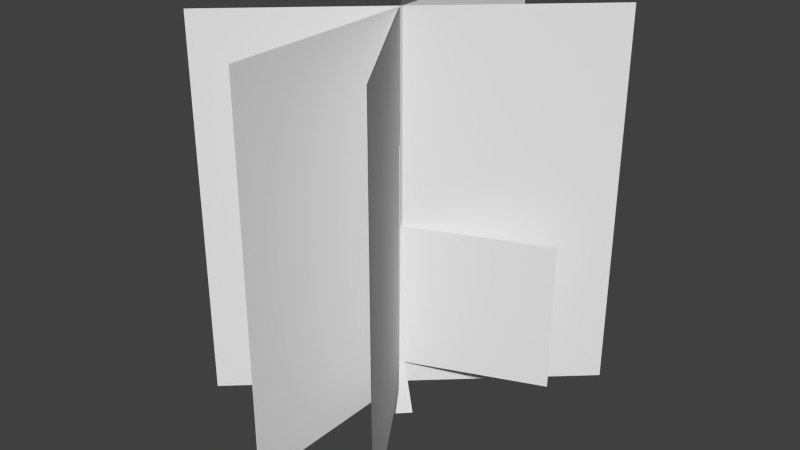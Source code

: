 # Source: stklib_accacia_a.blend  (saved by Blender 2.72.0; exported with 4.5.12 LTS)
import bpy
from mathutils import Matrix  # noqa: F401  (used for matrix-valued properties, if any)

bpy.ops.wm.read_factory_settings(use_empty=True)
scene = bpy.context.scene
scene.name = 'Scene'

# ---- collections
col_collection_1 = bpy.data.collections.new('Collection 1'); scene.collection.children.link(col_collection_1)
col_collection_1.hide_render = True
col_collection_1.hide_viewport = True
col_collection_2 = bpy.data.collections.new('Collection 2'); scene.collection.children.link(col_collection_2)
col_collection_3 = bpy.data.collections.new('Collection 3'); scene.collection.children.link(col_collection_3)
col_collection_3.hide_render = True
col_collection_3.hide_viewport = True
col_collection_11 = bpy.data.collections.new('Collection 11'); scene.collection.children.link(col_collection_11)
col_collection_11.hide_render = True
col_collection_11.hide_viewport = True

# ---- world
world_world = bpy.data.worlds.new('World'); scene.world = world_world
world_world.color = (0.05088, 0.05088, 0.05088)
world_world.use_sun_shadow = False
world_world.sun_shadow_jitter_overblur = 0.0
world_world.cycles.sampling_method = 'MANUAL'
world_world.cycles.sample_map_resolution = 256

# ---- meshes
me_plane = bpy.data.meshes.new('Plane')
me_plane.from_pydata([(-1.431e-07, -2.4, 4.8), (1.431e-07, -2.4, 0.0), (-1.431e-07, 2.4, 4.8), (1.431e-07, 2.4, 0.0), (-0.03823, -0.001463, 2.2), (-0.03823, -0.001463, 0.3192), (1.698, 0.7214, 2.2), (1.698, 0.7214, 0.3192), (0.04762, -0.03816, 3.235), (0.04762, -0.03816, 1.355), (-1.809, 0.2608, 3.235), (-1.809, 0.2608, 1.355), (-1.313, 2.009, 4.8), (-1.313, 2.009, 2.384e-07), (1.313, -2.009, 4.8), (1.313, -2.009, 2.384e-07), (-1.693, -1.498, 4.8), (-1.693, -1.498, 2.384e-07), (1.838, 1.752, 4.8), (1.838, 1.752, 2.384e-07), (0.0, -2.4, 2.4), (0.0, 2.4, 2.4), (-1.313, 2.009, 2.4), (1.313, -2.009, 2.4), (-1.693, -1.498, 2.4), (1.838, 1.752, 2.4), (-0.01, -2.4, 4.8), (-0.01, -2.4, 0.0), (-0.01, 2.4, 4.8), (-0.01, 2.4, 0.0), (-0.04207, 0.007768, 2.2), (-0.04207, 0.007768, 0.3192), (1.694, 0.7306, 2.2), (1.694, 0.7306, 0.3192), (0.04603, -0.04803, 3.235), (0.04603, -0.04803, 1.355), (-1.811, 0.2509, 3.235), (-1.811, 0.2509, 1.355), (-1.305, 2.014, 4.8), (-1.305, 2.014, 2.384e-07), (1.322, -2.003, 4.8), (1.322, -2.003, 2.384e-07), (-1.7, -1.491, 4.8), (-1.7, -1.491, 2.384e-07), (1.832, 1.76, 4.8), (1.832, 1.76, 2.384e-07), (-0.01, -2.4, 2.4), (-0.01, 2.4, 2.4), (-1.305, 2.014, 2.4), (1.322, -2.003, 2.4), (-1.7, -1.491, 2.4), (1.832, 1.76, 2.4)], [], [(20, 1, 3, 21), (4, 5, 7, 6), (8, 9, 11, 10), (22, 13, 15, 23), (24, 17, 19, 25), (0, 20, 21, 2), (12, 22, 23, 14), (16, 24, 25, 18), (47, 29, 27, 46), (32, 33, 31, 30), (36, 37, 35, 34), (49, 41, 39, 48), (51, 45, 43, 50), (28, 47, 46, 26), (40, 49, 48, 38), (44, 51, 50, 42)])
_uv = me_plane.uv_layers.new(name='UVMap')
_uv.uv.foreach_set('vector', [0.0001, 0.5, 9.998e-05, 9.998e-05, 0.9999, 9.998e-05, 0.9999, 0.5, 0.5363, 0.5516, 0.5363, 0.09292, 0.8973, 0.09292, 0.8973, 0.5516, 0.5363, 0.5516, 0.5363, 0.09292, 0.8973, 0.09292, 0.8973, 0.5516, 0.0001, 0.5, 9.998e-05, 9.998e-05, 0.9999, 9.998e-05, 0.9999, 0.5, 0.0001, 0.5, 9.998e-05, 9.998e-05, 0.9999, 9.998e-05, 0.9999, 0.5, 0.0001, 0.9999, 0.0001, 0.5, 0.9999, 0.5, 0.9999, 0.9999, 0.0001, 0.9999, 0.0001, 0.5, 0.9999, 0.5, 0.9999, 0.9999, 0.0001, 0.9999, 0.0001, 0.5, 0.9999, 0.5, 0.9999, 0.9999, 0.9999, 0.5, 0.9999, 9.998e-05, 9.998e-05, 9.998e-05, 0.0001, 0.5, 0.8973, 0.5516, 0.8973, 0.09292, 0.5363, 0.09292, 0.5363, 0.5516, 0.8973, 0.5516, 0.8973, 0.09292, 0.5363, 0.09292, 0.5363, 0.5516, 0.9999, 0.5, 0.9999, 9.998e-05, 9.998e-05, 9.998e-05, 0.0001, 0.5, 0.9999, 0.5, 0.9999, 9.998e-05, 9.998e-05, 9.998e-05, 0.0001, 0.5, 0.9999, 0.9999, 0.9999, 0.5, 0.0001, 0.5, 0.0001, 0.9999, 0.9999, 0.9999, 0.9999, 0.5, 0.0001, 0.5, 0.0001, 0.9999, 0.9999, 0.9999, 0.9999, 0.5, 0.0001, 0.5, 0.0001, 0.9999])
_ca = me_plane.color_attributes.new('Col', 'BYTE_COLOR', 'CORNER')
_ca.data.foreach_set('color', [0.0, 0.0, 0.0, 1.0, 0.0, 0.0, 0.0, 1.0, 0.0, 0.0, 0.0, 1.0, 0.0, 0.0, 0.0, 1.0, 0.0, 0.0, 0.0, 1.0, 0.0, 0.0, 0.0, 1.0, 0.01681, 0.01681, 0.01681, 1.0, 0.01681, 0.01681, 0.01681, 1.0, 0.0, 0.0, 0.0, 1.0, 0.0, 0.0, 0.0, 1.0, 0.01681, 0.01681, 0.01681, 1.0, 0.01521, 0.01521, 0.01521, 1.0, 0.0, 0.0, 0.0, 1.0, 0.0, 0.0, 0.0, 1.0, 0.0, 0.0, 0.0, 1.0, 0.0, 0.0, 0.0, 1.0, 0.0, 0.0, 0.0, 1.0, 0.0, 0.0, 0.0, 1.0, 0.0, 0.0, 0.0, 1.0, 0.0, 0.0, 0.0, 1.0, 0.01681, 0.01681, 0.01681, 1.0, 0.0, 0.0, 0.0, 1.0, 0.0, 0.0, 0.0, 1.0, 0.01681, 0.01681, 0.01681, 1.0, 0.01681, 0.01681, 0.01681, 1.0, 0.0, 0.0, 0.0, 1.0, 0.0, 0.0, 0.0, 1.0, 0.01681, 0.01681, 0.01681, 1.0, 0.01681, 0.01681, 0.01681, 1.0, 0.0, 0.0, 0.0, 1.0, 0.0, 0.0, 0.0, 1.0, 0.01681, 0.01681, 0.01681, 1.0, 0.0, 0.0, 0.0, 1.0, 0.0, 0.0, 0.0, 1.0, 0.0, 0.0, 0.0, 1.0, 0.0, 0.0, 0.0, 1.0, 0.01681, 0.01681, 0.01681, 1.0, 0.01681, 0.01681, 0.01681, 1.0, 0.0, 0.0, 0.0, 1.0, 0.0, 0.0, 0.0, 1.0, 0.01521, 0.01521, 0.01521, 1.0, 0.01681, 0.01681, 0.01681, 1.0, 0.0, 0.0, 0.0, 1.0, 0.0, 0.0, 0.0, 1.0, 0.0, 0.0, 0.0, 1.0, 0.0, 0.0, 0.0, 1.0, 0.0, 0.0, 0.0, 1.0, 0.0, 0.0, 0.0, 1.0, 0.0, 0.0, 0.0, 1.0, 0.0, 0.0, 0.0, 1.0, 0.0, 0.0, 0.0, 1.0, 0.0, 0.0, 0.0, 1.0, 0.01681, 0.01681, 0.01681, 1.0, 0.0, 0.0, 0.0, 1.0, 0.0, 0.0, 0.0, 1.0, 0.01681, 0.01681, 0.01681, 1.0, 0.01681, 0.01681, 0.01681, 1.0, 0.0, 0.0, 0.0, 1.0, 0.0, 0.0, 0.0, 1.0, 0.01681, 0.01681, 0.01681, 1.0, 0.01681, 0.01681, 0.01681, 1.0, 0.0, 0.0, 0.0, 1.0, 0.0, 0.0, 0.0, 1.0, 0.01681, 0.01681, 0.01681, 1.0])
me_plane.use_remesh_preserve_volume = False
me_plane.use_remesh_preserve_attributes = False
me_plane.use_mirror_vertex_groups = False
me_plane.update()
me_plane_002 = bpy.data.meshes.new('Plane.002')
me_plane_002.from_pydata([(-1.431e-07, -2.4, 4.8), (1.431e-07, -2.4, 0.0), (-1.431e-07, 2.4, 4.8), (1.431e-07, 2.4, 0.0), (-0.03823, -0.001463, 2.2), (-0.03823, -0.001463, 0.3192), (1.698, 0.7214, 2.2), (1.698, 0.7214, 0.3192), (0.04762, -0.03816, 3.235), (0.04762, -0.03816, 1.355), (-1.809, 0.2608, 3.235), (-1.809, 0.2608, 1.355), (-1.313, 2.009, 4.8), (-1.313, 2.009, 2.384e-07), (1.313, -2.009, 4.8), (1.313, -2.009, 2.384e-07), (-1.693, -1.498, 4.8), (-1.693, -1.498, 2.384e-07), (1.838, 1.752, 4.8), (1.838, 1.752, 2.384e-07), (0.0, -2.4, 2.4), (0.0, 2.4, 2.4), (-1.313, 2.009, 2.4), (1.313, -2.009, 2.4), (-1.693, -1.498, 2.4), (1.838, 1.752, 2.4), (0.0, 0.2185, -0.3527), (-0.2185, -9.55e-09, -0.3527), (1.91e-08, -0.2185, -0.3527), (0.2185, 2.605e-09, -0.3527), (0.0, 0.08674, 0.3705), (-0.08674, -3.791e-09, 0.3705), (7.583e-09, -0.08674, 0.3705), (0.08674, 1.034e-09, 0.3705), (0.0, 0.01366, 2.441), (-0.01366, -5.97e-10, 2.441), (1.194e-09, -0.01366, 2.441), (0.01366, 1.629e-10, 2.441)], [], [(20, 1, 3, 21), (4, 5, 7, 6), (8, 9, 11, 10), (22, 13, 15, 23), (24, 17, 19, 25), (0, 20, 21, 2), (12, 22, 23, 14), (16, 24, 25, 18), (29, 26, 30, 33), (28, 29, 33, 32), (27, 28, 32, 31), (26, 27, 31, 30), (33, 30, 34, 37), (32, 33, 37, 36), (31, 32, 36, 35), (30, 31, 35, 34)])
_uv = me_plane_002.uv_layers.new(name='UVMap')
_uv.uv.foreach_set('vector', [0.0001, 0.5, 9.998e-05, 9.998e-05, 0.9999, 9.998e-05, 0.9999, 0.5, 0.5363, 0.5516, 0.5363, 0.09292, 0.8973, 0.09292, 0.8973, 0.5516, 0.5363, 0.5516, 0.5363, 0.09292, 0.8973, 0.09292, 0.8973, 0.5516, 0.0001, 0.5, 9.998e-05, 9.998e-05, 0.9999, 9.998e-05, 0.9999, 0.5, 0.0001, 0.5, 9.998e-05, 9.998e-05, 0.9999, 9.998e-05, 0.9999, 0.5, 0.0001, 0.9999, 0.0001, 0.5, 0.9999, 0.5, 0.9999, 0.9999, 0.0001, 0.9999, 0.0001, 0.5, 0.9999, 0.5, 0.9999, 0.9999, 0.0001, 0.9999, 0.0001, 0.5, 0.9999, 0.5, 0.9999, 0.9999, 0.4985, 0.03818, 0.4952, 0.03885, 0.4968, 0.05924, 0.5001, 0.05877, 0.4951, 0.03801, 0.4985, 0.03818, 0.5001, 0.05877, 0.4967, 0.0588, 0.4919, 0.03869, 0.4951, 0.03801, 0.4967, 0.0588, 0.4934, 0.05928, 0.4952, 0.03885, 0.4919, 0.03869, 0.4934, 0.05928, 0.4968, 0.05924, 0.5001, 0.05877, 0.4968, 0.05924, 0.5056, 0.1739, 0.5064, 0.174, 0.4967, 0.0588, 0.5001, 0.05877, 0.5064, 0.174, 0.5057, 0.1743, 0.4934, 0.05928, 0.4967, 0.0588, 0.5057, 0.1743, 0.5049, 0.1741, 0.4968, 0.05924, 0.4934, 0.05928, 0.5049, 0.1741, 0.5056, 0.1739])
_ca = me_plane_002.color_attributes.new('Col', 'BYTE_COLOR', 'CORNER')
_ca.data.foreach_set('color', [0.0, 0.0, 0.0, 1.0, 0.0, 0.0, 0.0, 1.0, 0.0, 0.0, 0.0, 1.0, 0.0, 0.0, 0.0, 1.0, 0.0, 0.0, 0.0, 1.0, 0.0, 0.0, 0.0, 1.0, 0.016, 0.016, 0.016, 1.0, 0.02029, 0.02029, 0.02029, 1.0, 0.0, 0.0, 0.0, 1.0, 0.0, 0.0, 0.0, 1.0, 0.04519, 0.04519, 0.04519, 1.0, 0.02122, 0.02122, 0.02122, 1.0, 0.0, 0.0, 0.0, 1.0, 0.0, 0.0, 0.0, 1.0, 0.0, 0.0, 0.0, 1.0, 0.0, 0.0, 0.0, 1.0, 0.0, 0.0, 0.0, 1.0, 0.0, 0.0, 0.0, 1.0, 0.0, 0.0, 0.0, 1.0, 0.0, 0.0, 0.0, 1.0, 0.04519, 0.04519, 0.04519, 1.0, 0.0, 0.0, 0.0, 1.0, 0.0, 0.0, 0.0, 1.0, 0.02029, 0.02029, 0.02029, 1.0, 0.04374, 0.04374, 0.04374, 1.0, 0.0, 0.0, 0.0, 1.0, 0.0, 0.0, 0.0, 1.0, 0.04519, 0.04519, 0.04519, 1.0, 0.02519, 0.02519, 0.02519, 1.0, 0.0, 0.0, 0.0, 1.0, 0.0, 0.0, 0.0, 1.0, 0.04519, 0.04519, 0.04519, 1.0, 0.0, 0.0, 0.0, 1.0, 0.0, 0.0, 0.0, 1.0, 0.0, 0.0, 0.0, 1.0, 0.0, 0.0, 0.0, 1.0, 0.0, 0.0, 0.0, 1.0, 0.0, 0.0, 0.0, 1.0, 0.0, 0.0, 0.0, 1.0, 0.0, 0.0, 0.0, 1.0, 0.0, 0.0, 0.0, 1.0, 0.0, 0.0, 0.0, 1.0, 0.0, 0.0, 0.0, 1.0, 0.0, 0.0, 0.0, 1.0, 0.0, 0.0, 0.0, 1.0, 0.0, 0.0, 0.0, 1.0, 0.0, 0.0, 0.0, 1.0, 0.0, 0.0, 0.0, 1.0, 0.0, 0.0, 0.0, 1.0, 0.0, 0.0, 0.0, 1.0, 0.0, 0.0, 0.0, 1.0, 0.0, 0.0, 0.0, 1.0, 0.0, 0.0, 0.0, 1.0, 0.0, 0.0, 0.0, 1.0, 0.0, 0.0, 0.0, 1.0, 0.0, 0.0, 0.0, 1.0, 0.0, 0.0, 0.0, 1.0, 0.0, 0.0, 0.0, 1.0, 0.0, 0.0, 0.0, 1.0, 0.0, 0.0, 0.0, 1.0, 0.0, 0.0, 0.0, 1.0, 0.0, 0.0, 0.0, 1.0, 0.0, 0.0, 0.0, 1.0, 0.0, 0.0, 0.0, 1.0])
me_plane_002.use_remesh_preserve_volume = False
me_plane_002.use_remesh_preserve_attributes = False
me_plane_002.use_mirror_vertex_groups = False
me_plane_002.update()
me_plane_003 = bpy.data.meshes.new('Plane.003')
me_plane_003.from_pydata([(-1.313, 2.009, 4.8), (-1.313, 2.009, 2.384e-07), (1.313, -2.009, 4.8), (1.313, -2.009, 2.384e-07), (-1.693, -1.498, 4.8), (-1.693, -1.498, 2.384e-07), (1.838, 1.752, 4.8), (1.838, 1.752, 2.384e-07), (-1.431e-07, -2.4, 4.8), (1.431e-07, -2.4, 0.0), (-1.431e-07, 2.4, 4.8), (1.431e-07, 2.4, 0.0)], [], [(4, 5, 7, 6), (0, 1, 3, 2), (8, 9, 11, 10)])
_uv = me_plane_003.uv_layers.new(name='UVMap')
_uv.uv.foreach_set('vector', [0.0001, 0.9999, 9.998e-05, 9.998e-05, 0.9999, 9.998e-05, 0.9999, 0.9999, 0.0001, 0.9999, 9.998e-05, 9.998e-05, 0.9999, 9.998e-05, 0.9999, 0.9999, 0.0001, 0.9999, 9.998e-05, 9.998e-05, 0.9999, 9.998e-05, 0.9999, 0.9999])
_ca = me_plane_003.color_attributes.new('Col', 'BYTE_COLOR', 'CORNER')
_ca.data.foreach_set('color', [0.01681, 0.01681, 0.01681, 1.0, 0.0, 0.0, 0.0, 1.0, 0.0, 0.0, 0.0, 1.0, 0.01681, 0.01681, 0.01681, 1.0, 0.01681, 0.01681, 0.01681, 1.0, 0.0, 0.0, 0.0, 1.0, 0.0, 0.0, 0.0, 1.0, 0.01681, 0.01681, 0.01681, 1.0, 0.01681, 0.01681, 0.01681, 1.0, 0.0, 0.0, 0.0, 1.0, 0.0, 0.0, 0.0, 1.0, 0.01681, 0.01681, 0.01681, 1.0])
me_plane_003.use_remesh_preserve_volume = False
me_plane_003.use_remesh_preserve_attributes = False
me_plane_003.use_mirror_vertex_groups = False
me_plane_003.update()
me_plane_001 = bpy.data.meshes.new('Plane.001')
me_plane_001.from_pydata([(-1.431e-07, -2.4, 4.8), (1.431e-07, -2.4, 0.0), (-1.431e-07, 2.4, 4.8), (1.431e-07, 2.4, 0.0), (-0.03823, -0.001463, 2.2), (-0.03823, -0.001463, 0.3192), (1.698, 0.7214, 2.2), (1.698, 0.7214, 0.3192), (0.04762, -0.03816, 3.235), (0.04762, -0.03816, 1.355), (-1.809, 0.2608, 3.235), (-1.809, 0.2608, 1.355), (-1.313, 2.009, 4.8), (-1.313, 2.009, 2.384e-07), (1.313, -2.009, 4.8), (1.313, -2.009, 2.384e-07), (-1.693, -1.498, 4.8), (-1.693, -1.498, 2.384e-07), (1.838, 1.752, 4.8), (1.838, 1.752, 2.384e-07), (0.0, -2.4, 2.4), (0.0, 2.4, 2.4), (-1.313, 2.009, 2.4), (1.313, -2.009, 2.4), (-1.693, -1.498, 2.4), (1.838, 1.752, 2.4)], [], [(20, 1, 3, 21), (4, 5, 7, 6), (8, 9, 11, 10), (22, 13, 15, 23), (24, 17, 19, 25), (0, 20, 21, 2), (12, 22, 23, 14), (16, 24, 25, 18)])
_uv = me_plane_001.uv_layers.new(name='UVMap')
_uv.uv.foreach_set('vector', [0.0001, 0.5, 9.998e-05, 9.998e-05, 0.9999, 9.998e-05, 0.9999, 0.5, 0.5363, 0.5516, 0.5363, 0.09292, 0.8973, 0.09292, 0.8973, 0.5516, 0.5363, 0.5516, 0.5363, 0.09292, 0.8973, 0.09292, 0.8973, 0.5516, 0.0001, 0.5, 9.998e-05, 9.998e-05, 0.9999, 9.998e-05, 0.9999, 0.5, 0.0001, 0.5, 9.998e-05, 9.998e-05, 0.9999, 9.998e-05, 0.9999, 0.5, 0.0001, 0.9999, 0.0001, 0.5, 0.9999, 0.5, 0.9999, 0.9999, 0.0001, 0.9999, 0.0001, 0.5, 0.9999, 0.5, 0.9999, 0.9999, 0.0001, 0.9999, 0.0001, 0.5, 0.9999, 0.5, 0.9999, 0.9999])
_ca = me_plane_001.color_attributes.new('Col', 'BYTE_COLOR', 'CORNER')
_ca.data.foreach_set('color', [0.0, 0.0, 0.0, 1.0, 0.0, 0.0, 0.0, 1.0, 0.0, 0.0, 0.0, 1.0, 0.0, 0.0, 0.0, 1.0, 0.0, 0.0, 0.0, 1.0, 0.0, 0.0, 0.0, 1.0, 0.01681, 0.01681, 0.01681, 1.0, 0.01681, 0.01681, 0.01681, 1.0, 0.0, 0.0, 0.0, 1.0, 0.0, 0.0, 0.0, 1.0, 0.01681, 0.01681, 0.01681, 1.0, 0.01521, 0.01521, 0.01521, 1.0, 0.0, 0.0, 0.0, 1.0, 0.0, 0.0, 0.0, 1.0, 0.0, 0.0, 0.0, 1.0, 0.0, 0.0, 0.0, 1.0, 0.0, 0.0, 0.0, 1.0, 0.0, 0.0, 0.0, 1.0, 0.0, 0.0, 0.0, 1.0, 0.0, 0.0, 0.0, 1.0, 0.01681, 0.01681, 0.01681, 1.0, 0.0, 0.0, 0.0, 1.0, 0.0, 0.0, 0.0, 1.0, 0.01681, 0.01681, 0.01681, 1.0, 0.01681, 0.01681, 0.01681, 1.0, 0.0, 0.0, 0.0, 1.0, 0.0, 0.0, 0.0, 1.0, 0.01681, 0.01681, 0.01681, 1.0, 0.01681, 0.01681, 0.01681, 1.0, 0.0, 0.0, 0.0, 1.0, 0.0, 0.0, 0.0, 1.0, 0.01681, 0.01681, 0.01681, 1.0])
me_plane_001.use_remesh_preserve_volume = False
me_plane_001.use_remesh_preserve_attributes = False
me_plane_001.use_mirror_vertex_groups = False
me_plane_001.update()

# ---- objects
ob_stklib_accacia_a_main = bpy.data.objects.new('stklib_accacia_a_main', me_plane)
ob_stklib_accacia_a_main_002 = bpy.data.objects.new('stklib_accacia_a_main.002', me_plane_002)
ob_stklib_accacia_a_main_003 = bpy.data.objects.new('stklib_accacia_a_main.003', me_plane_003)
ob_stklib_accacia_a_main_001 = bpy.data.objects.new('stklib_accacia_a_main.001', me_plane_001)

# ---- transforms, parenting, visibility, modifiers, constraints
ob_stklib_accacia_a_main.location = (0.0, 0.0, 0.0)
ob_stklib_accacia_a_main.lineart.crease_threshold = 0.0
ob_stklib_accacia_a_main_002.location = (0.0, 0.0, 0.0)
ob_stklib_accacia_a_main_002.lineart.crease_threshold = 0.0
_m = ob_stklib_accacia_a_main_002.modifiers.new('Solidify', 'SOLIDIFY')
_m.use_rim = False
_m.nonmanifold_thickness_mode = 'FIXED'
_m.nonmanifold_merge_threshold = 0.0003
ob_stklib_accacia_a_main_003.location = (0.0, 0.0, 0.0)
ob_stklib_accacia_a_main_003.lineart.crease_threshold = 0.0
_m = ob_stklib_accacia_a_main_003.modifiers.new('Solidify', 'SOLIDIFY')
_m.use_rim = False
_m.nonmanifold_thickness_mode = 'FIXED'
_m.nonmanifold_merge_threshold = 0.0003
ob_stklib_accacia_a_main_001.location = (0.0, 0.0, 0.0)
ob_stklib_accacia_a_main_001.lineart.crease_threshold = 0.0
_m = ob_stklib_accacia_a_main_001.modifiers.new('Solidify', 'SOLIDIFY')
_m.use_rim = False
_m.nonmanifold_thickness_mode = 'FIXED'
_m.nonmanifold_merge_threshold = 0.0003

# ---- collection membership
col_collection_1.objects.link(ob_stklib_accacia_a_main)
col_collection_2.objects.link(ob_stklib_accacia_a_main_002)
col_collection_3.objects.link(ob_stklib_accacia_a_main_003)
col_collection_11.objects.link(ob_stklib_accacia_a_main_001)

# ---- scene / render settings (as saved in the file)
scene.frame_start = 1; scene.frame_end = 250; scene.frame_set(1)
scene.render.engine = 'BLENDER_EEVEE_NEXT'
scene.render.resolution_percentage = 50
scene.render.dither_intensity = 0.0
scene.cycles.use_denoising = False
scene.cycles.samples = 10
scene.cycles.sampling_pattern = 'TABULATED_SOBOL'
scene.cycles.light_sampling_threshold = 0.0
scene.cycles.use_adaptive_sampling = False
scene.cycles.use_light_tree = False
scene.cycles.blur_glossy = 0.0
scene.cycles.pixel_filter_type = 'GAUSSIAN'
scene.cycles.sample_clamp_indirect = 0.0
scene.view_settings.view_transform = 'Standard'
bpy.context.view_layer.update()

# ---- added for rendering (the .blend has no active camera and no usable light): camera, sun
cam_auto = bpy.data.cameras.new('AutoCamera')
cam_auto.lens = 50.0
cam_auto.sensor_width = 36.0
cam_auto.clip_end = 1000.0
ob_auto_camera = bpy.data.objects.new('AutoCamera', cam_auto)
scene.collection.objects.link(ob_auto_camera)
ob_auto_camera.location = (7.35321, -8.80716, 8.09418)
ob_auto_camera.rotation_euler = (1.09748, -7.21219e-08, 0.694738)
scene.camera = ob_auto_camera
light_auto_sun = bpy.data.lights.new('AutoSun', 'SUN')
light_auto_sun.energy = 3.0
light_auto_sun.angle = 0.0523599
ob_auto_sun = bpy.data.objects.new('AutoSun', light_auto_sun)
scene.collection.objects.link(ob_auto_sun)
ob_auto_sun.rotation_euler = (0.872665, 0.174533, 0.523599)
bpy.context.view_layer.update()
